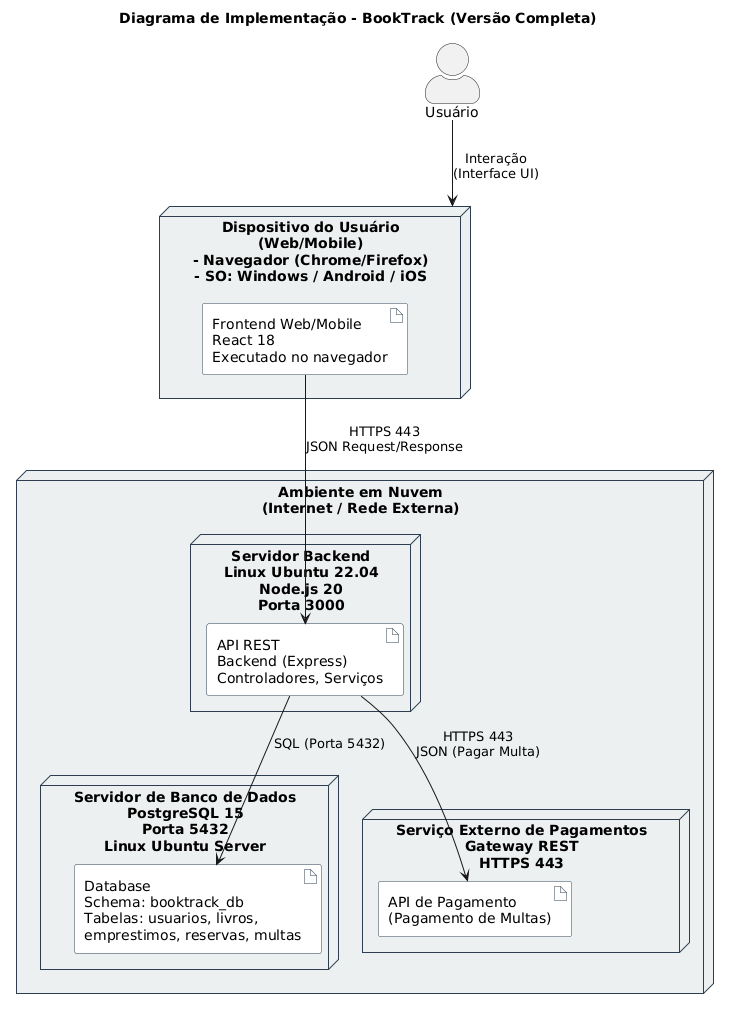

The diagram above was rendered by PlantUML. Its source (embedded in the PNG):
@startuml
title Diagrama de Implementação - BookTrack (Versão Completa)

skinparam node {
  BackgroundColor #ECF0F1
  BorderColor #2C3E50
  FontColor black
}
skinparam artifact {
  BackgroundColor #FFFFFF
  BorderColor #2C3E50
}
skinparam actorStyle awesome

' ==============================================================
' Usuário e Dispositivo
' ==============================================================
actor "Usuário" as Usuario

node "Dispositivo do Usuário\n(Web/Mobile)\n- Navegador (Chrome/Firefox)\n- SO: Windows / Android / iOS" as UserDevice {
    artifact "Frontend Web/Mobile\nReact 18\nExecutado no navegador" as Frontend
}

Usuario --> UserDevice : Interação\n(Interface UI)


' ==============================================================
' Nuvem / Infraestrutura
' ==============================================================
node "Ambiente em Nuvem\n(Internet / Rede Externa)" as Cloud {

    ' ---------------- Backend ----------------
    node "Servidor Backend\nLinux Ubuntu 22.04\nNode.js 20\nPorta 3000" as BackendServer {
        artifact "API REST\nBackend (Express)\nControladores, Serviços" as BackendAPI
    }

    ' ---------------- Banco de Dados ----------------
    node "Servidor de Banco de Dados\nPostgreSQL 15\nPorta 5432\nLinux Ubuntu Server" as DBServer {
        artifact "Database\nSchema: booktrack_db\nTabelas: usuarios, livros,\nemprestimos, reservas, multas" as Database
    }

    ' ---------------- Sistema Externo ----------------
    node "Serviço Externo de Pagamentos\nGateway REST\nHTTPS 443" as PaymentSystem {
        artifact "API de Pagamento\n(Pagamento de Multas)" as PaymentAPI
    }
}

' ==============================================================
' Conexões
' ==============================================================
Frontend --> BackendAPI : HTTPS 443\nJSON Request/Response
BackendAPI --> Database : SQL (Porta 5432)
BackendAPI --> PaymentAPI : HTTPS 443\nJSON (Pagar Multa)
@enduml